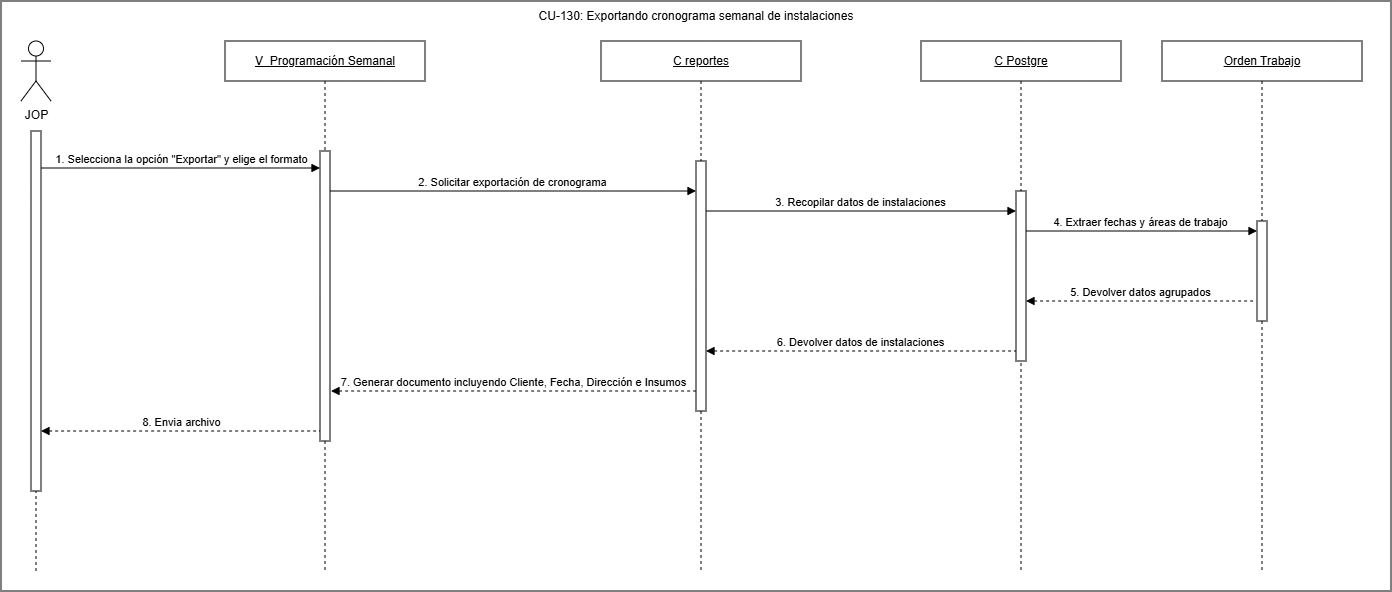

The diagram above was exported from draw.io. Its source (the exported page's mxGraphModel, read from the mxfile embedded in the PNG):
<mxGraphModel dx="1929" dy="1703" grid="1" gridSize="10" guides="1" tooltips="1" connect="1" arrows="1" fold="1" page="1" pageScale="1" pageWidth="827" pageHeight="1169" math="0" shadow="0">
  <root>
    <mxCell id="0" />
    <mxCell id="1" parent="0" />
    <mxCell id="xThExwsECRhLAtd6VisA-9" edge="1" parent="1" source="ok3CNUmSH4pqXuE3bx_Y-1" style="rounded=0;orthogonalLoop=1;jettySize=auto;html=1;exitX=0.5;exitY=0.5;exitDx=0;exitDy=0;exitPerimeter=0;dashed=1;endArrow=none;endFill=0;" value="">
      <mxGeometry relative="1" as="geometry">
        <mxPoint x="175" y="359" as="sourcePoint" />
        <mxPoint x="174.99999999999955" y="429" as="targetPoint" />
      </mxGeometry>
    </mxCell>
    <mxCell id="KtLObumHFDt9BW4oILxD-2" parent="1" style="rounded=0;whiteSpace=wrap;html=1;" value="" vertex="1">
      <mxGeometry height="590" width="1390" x="140" y="289" as="geometry" />
    </mxCell>
    <mxCell id="ok3CNUmSH4pqXuE3bx_Y-15" edge="1" parent="1" style="rounded=0;orthogonalLoop=1;jettySize=auto;html=1;exitX=0.5;exitY=0.5;exitDx=0;exitDy=0;exitPerimeter=0;dashed=1;endArrow=none;endFill=0;">
      <mxGeometry relative="1" as="geometry">
        <mxPoint x="174.99999999999955" y="454" as="sourcePoint" />
        <mxPoint x="175" y="859" as="targetPoint" />
      </mxGeometry>
    </mxCell>
    <mxCell id="ok3CNUmSH4pqXuE3bx_Y-1" parent="1" style="shape=umlActor;verticalLabelPosition=bottom;verticalAlign=top;html=1;outlineConnect=0;" value="JOP" vertex="1">
      <mxGeometry height="60" width="30" x="160" y="329" as="geometry" />
    </mxCell>
    <mxCell id="ok3CNUmSH4pqXuE3bx_Y-2" parent="1" style="shape=umlLifeline;perimeter=lifelinePerimeter;whiteSpace=wrap;html=1;container=1;dropTarget=0;collapsible=0;recursiveResize=0;outlineConnect=0;portConstraint=eastwest;" value="&lt;u&gt;V_&lt;/u&gt;&lt;span style=&quot;font-size: 12px;&quot;&gt;&lt;u&gt;Programación Semanal&lt;/u&gt;&lt;/span&gt;" vertex="1">
      <mxGeometry height="530" width="200" x="364" y="329" as="geometry" />
    </mxCell>
    <mxCell id="ok3CNUmSH4pqXuE3bx_Y-4" parent="ok3CNUmSH4pqXuE3bx_Y-2" style="html=1;points=[[0,0,0,0,5],[0,1,0,0,-5],[1,0,0,0,5],[1,1,0,0,-5]];perimeter=orthogonalPerimeter;outlineConnect=0;targetShapes=umlLifeline;portConstraint=eastwest;" value="" vertex="1">
      <mxGeometry height="290" width="10" x="95" y="110" as="geometry" />
    </mxCell>
    <mxCell id="ok3CNUmSH4pqXuE3bx_Y-5" parent="1" style="shape=umlLifeline;perimeter=lifelinePerimeter;whiteSpace=wrap;html=1;container=1;dropTarget=0;collapsible=0;recursiveResize=0;outlineConnect=0;portConstraint=eastwest;" value="&lt;u&gt;C reportes&lt;/u&gt;" vertex="1">
      <mxGeometry height="530" width="200" x="740" y="329" as="geometry" />
    </mxCell>
    <mxCell id="ok3CNUmSH4pqXuE3bx_Y-7" parent="ok3CNUmSH4pqXuE3bx_Y-5" style="html=1;points=[[0,0,0,0,5],[0,1,0,0,-5],[1,0,0,0,5],[1,1,0,0,-5]];perimeter=orthogonalPerimeter;outlineConnect=0;targetShapes=umlLifeline;portConstraint=eastwest;" value="" vertex="1">
      <mxGeometry height="250" width="10" x="95" y="120" as="geometry" />
    </mxCell>
    <mxCell id="ok3CNUmSH4pqXuE3bx_Y-8" parent="1" style="shape=umlLifeline;perimeter=lifelinePerimeter;whiteSpace=wrap;html=1;container=1;dropTarget=0;collapsible=0;recursiveResize=0;outlineConnect=0;portConstraint=eastwest;" value="&lt;u&gt;C Postgre&lt;/u&gt;" vertex="1">
      <mxGeometry height="530" width="200" x="1060" y="329" as="geometry" />
    </mxCell>
    <mxCell id="xThExwsECRhLAtd6VisA-4" parent="ok3CNUmSH4pqXuE3bx_Y-8" style="html=1;points=[[0,0,0,0,5],[0,1,0,0,-5],[1,0,0,0,5],[1,1,0,0,-5]];perimeter=orthogonalPerimeter;outlineConnect=0;targetShapes=umlLifeline;portConstraint=eastwest;" value="" vertex="1">
      <mxGeometry height="170" width="10" x="95" y="150" as="geometry" />
    </mxCell>
    <mxCell id="ok3CNUmSH4pqXuE3bx_Y-11" parent="1" style="shape=umlLifeline;perimeter=lifelinePerimeter;whiteSpace=wrap;html=1;container=1;dropTarget=0;collapsible=0;recursiveResize=0;outlineConnect=0;portConstraint=eastwest;" value="&lt;u&gt;Orden Trabajo&lt;/u&gt;" vertex="1">
      <mxGeometry height="530" width="200" x="1301" y="329" as="geometry" />
    </mxCell>
    <mxCell id="ok3CNUmSH4pqXuE3bx_Y-12" parent="ok3CNUmSH4pqXuE3bx_Y-11" style="html=1;points=[[0,0,0,0,5],[0,1,0,0,-5],[1,0,0,0,5],[1,1,0,0,-5]];perimeter=orthogonalPerimeter;outlineConnect=0;targetShapes=umlLifeline;portConstraint=eastwest;" value="" vertex="1">
      <mxGeometry height="100" width="10" x="95" y="180" as="geometry" />
    </mxCell>
    <mxCell id="p4opER-RQJ3RlLRv7TDs-1" edge="1" parent="1" style="html=1;verticalAlign=bottom;endArrow=block;curved=0;rounded=0;" value="1. Selecciona la opción &quot;Exportar&quot; y elige el formato">
      <mxGeometry relative="1" as="geometry">
        <mxPoint x="180" y="456" as="sourcePoint" />
        <mxPoint x="459" y="456" as="targetPoint" />
      </mxGeometry>
    </mxCell>
    <mxCell id="p4opER-RQJ3RlLRv7TDs-2" edge="1" parent="1" style="html=1;verticalAlign=bottom;endArrow=block;curved=0;rounded=0;" value="2. Solicitar exportación de cronograma">
      <mxGeometry relative="1" as="geometry">
        <mxPoint x="468.9999999999998" y="479" as="sourcePoint" />
        <mxPoint x="835" y="479" as="targetPoint" />
      </mxGeometry>
    </mxCell>
    <mxCell id="p4opER-RQJ3RlLRv7TDs-3" edge="1" parent="1" style="html=1;verticalAlign=bottom;endArrow=block;curved=0;rounded=0;" value="3. Recopilar datos de instalaciones">
      <mxGeometry relative="1" as="geometry">
        <mxPoint x="845" y="499" as="sourcePoint" />
        <mxPoint x="1155" y="499" as="targetPoint" />
      </mxGeometry>
    </mxCell>
    <mxCell id="p4opER-RQJ3RlLRv7TDs-4" edge="1" parent="1" style="html=1;verticalAlign=bottom;endArrow=block;curved=0;rounded=0;" value="4. Extraer fechas y áreas de trabajo">
      <mxGeometry relative="1" as="geometry">
        <mxPoint x="1165" y="519" as="sourcePoint" />
        <mxPoint x="1396" y="519" as="targetPoint" />
      </mxGeometry>
    </mxCell>
    <mxCell id="p4opER-RQJ3RlLRv7TDs-5" edge="1" parent="1" source="xThExwsECRhLAtd6VisA-4" style="html=1;verticalAlign=bottom;endArrow=none;curved=0;rounded=0;startArrow=block;startFill=1;endFill=0;dashed=1;" value="5. Devolver datos agrupados">
      <mxGeometry relative="1" as="geometry">
        <mxPoint x="1170" y="589" as="sourcePoint" />
        <mxPoint x="1393" y="589" as="targetPoint" />
      </mxGeometry>
    </mxCell>
    <mxCell id="p4opER-RQJ3RlLRv7TDs-6" edge="1" parent="1" style="html=1;verticalAlign=bottom;endArrow=none;curved=0;rounded=0;startArrow=block;startFill=1;endFill=0;dashed=1;" value="6. Devolver datos de instalaciones">
      <mxGeometry relative="1" as="geometry">
        <mxPoint x="845" y="639" as="sourcePoint" />
        <mxPoint x="1155" y="639" as="targetPoint" />
      </mxGeometry>
    </mxCell>
    <mxCell id="p4opER-RQJ3RlLRv7TDs-7" edge="1" parent="1" style="html=1;verticalAlign=bottom;endArrow=none;curved=0;rounded=0;startArrow=block;startFill=1;endFill=0;dashed=1;" target="ok3CNUmSH4pqXuE3bx_Y-7" value="7. Generar documento incluyendo Cliente, Fecha, Dirección e Insumos">
      <mxGeometry relative="1" as="geometry">
        <mxPoint x="470" y="679" as="sourcePoint" />
        <mxPoint x="826.54" y="679" as="targetPoint" />
      </mxGeometry>
    </mxCell>
    <mxCell id="xThExwsECRhLAtd6VisA-2" edge="1" parent="1" style="html=1;verticalAlign=bottom;endArrow=none;curved=0;rounded=0;startArrow=block;startFill=1;endFill=0;dashed=1;" value="8. Envia archivo">
      <mxGeometry relative="1" x="0.0036" as="geometry">
        <mxPoint as="offset" />
        <mxPoint x="180" y="719" as="sourcePoint" />
        <mxPoint x="458.9999999999998" y="719" as="targetPoint" />
      </mxGeometry>
    </mxCell>
    <mxCell id="xThExwsECRhLAtd6VisA-5" parent="1" style="html=1;points=[[0,0,0,0,5],[0,1,0,0,-5],[1,0,0,0,5],[1,1,0,0,-5]];perimeter=orthogonalPerimeter;outlineConnect=0;targetShapes=umlLifeline;portConstraint=eastwest;" value="" vertex="1">
      <mxGeometry height="360" width="10" x="170" y="419" as="geometry" />
    </mxCell>
    <mxCell id="KtLObumHFDt9BW4oILxD-1" parent="1" style="text;html=1;whiteSpace=wrap;strokeColor=none;fillColor=none;align=center;verticalAlign=middle;rounded=0;" value="&lt;div style=&quot;text-align: left;&quot;&gt;&lt;span style=&quot;font-size: 12px;&quot;&gt;CU-130: Exportando cronograma semanal de instalaciones&lt;/span&gt;&lt;/div&gt;" vertex="1">
      <mxGeometry height="30" width="340" x="665" y="289" as="geometry" />
    </mxCell>
  </root>
</mxGraphModel>